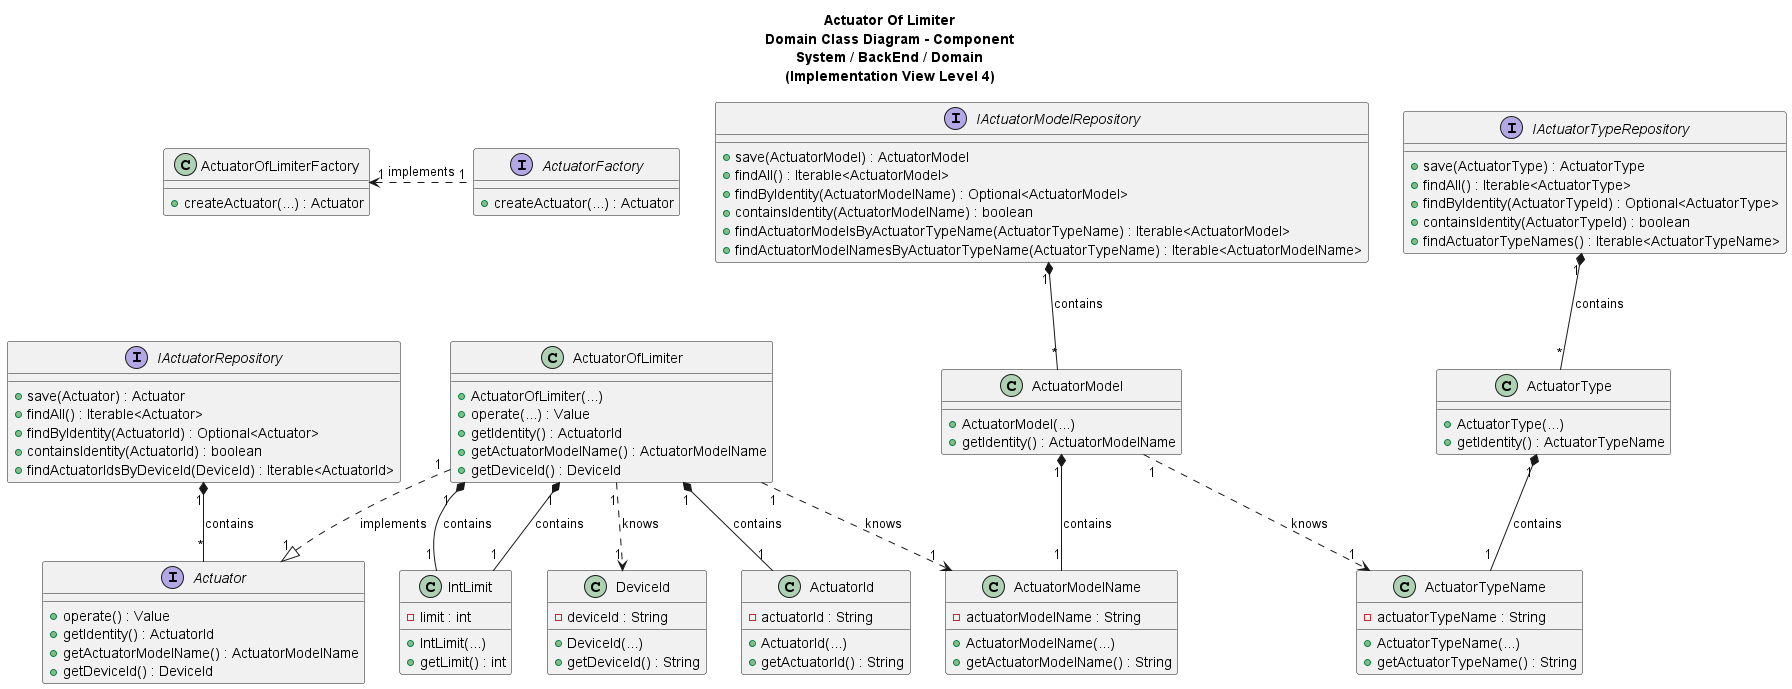

The diagram above was rendered by PlantUML. Its source (embedded in the PNG):
@startuml
'https://plantuml.com/class-diagram

title Actuator Of Limiter\nDomain Class Diagram - Component\nSystem / BackEnd / Domain\n(Implementation View Level 4)

/'
As Product Owner, I want the system to have a type of actuator that sets an
integer value in the range defined by [lower limit, upper limit].
'/

interface Actuator {
+ operate() : Value
+ getIdentity() : ActuatorId
+ getActuatorModelName() : ActuatorModelName
+ getDeviceId() : DeviceId
}

interface ActuatorFactory{
+ createActuator(...) : Actuator
}

class ActuatorOfLimiterFactory{
+ createActuator(...) : Actuator
}

class IntLimit {
- limit : int
+ IntLimit(...)
+ getLimit() : int
}

class ActuatorId {
- actuatorId : String
+ ActuatorId(...)
+ getActuatorId() : String
}

class ActuatorModelName {
- actuatorModelName : String
+ ActuatorModelName(...)
+ getActuatorModelName() : String
}

class ActuatorType {
+ ActuatorType(...)
+ getIdentity() : ActuatorTypeName
}

class ActuatorTypeName {
- actuatorTypeName : String
+ ActuatorTypeName(...)
+ getActuatorTypeName() : String
}

class ActuatorModel {
+ ActuatorModel(...)
+ getIdentity() : ActuatorModelName
}

interface IActuatorRepository {
+ save(Actuator) : Actuator
+ findAll() : Iterable<Actuator>
+ findByIdentity(ActuatorId) : Optional<Actuator>
+ containsIdentity(ActuatorId) : boolean
+ findActuatorIdsByDeviceId(DeviceId) : Iterable<ActuatorId>
}

interface IActuatorTypeRepository {
+ save(ActuatorType) : ActuatorType
+ findAll() : Iterable<ActuatorType>
+ findByIdentity(ActuatorTypeId) : Optional<ActuatorType>
+ containsIdentity(ActuatorTypeId) : boolean
+ findActuatorTypeNames() : Iterable<ActuatorTypeName>
}

interface IActuatorModelRepository {
+ save(ActuatorModel) : ActuatorModel
+ findAll() : Iterable<ActuatorModel>
+ findByIdentity(ActuatorModelName) : Optional<ActuatorModel>
+ containsIdentity(ActuatorModelName) : boolean
+ findActuatorModelsByActuatorTypeName(ActuatorTypeName) : Iterable<ActuatorModel>
+ findActuatorModelNamesByActuatorTypeName(ActuatorTypeName) : Iterable<ActuatorModelName>
}

class DeviceId{
- deviceId : String
+ DeviceId(...)
+ getDeviceId() : String
}

class ActuatorOfLimiter {
+ ActuatorOfLimiter(...)
+ operate(...) : Value
+ getIdentity() : ActuatorId
+ getActuatorModelName() : ActuatorModelName
+ getDeviceId() : DeviceId
}


ActuatorFactory "1" .l.> "1" ActuatorOfLimiterFactory : implements
ActuatorOfLimiter "1" ..> "1" DeviceId : knows

ActuatorModel "1" *-- "1" ActuatorModelName : contains
ActuatorModel "1" ..> "1" ActuatorTypeName: knows
ActuatorOfLimiter "1" ..> "1" ActuatorModelName : knows

ActuatorOfLimiter "1" *-- "1" ActuatorId : contains

ActuatorType "1" *-- "1" ActuatorTypeName : contains
ActuatorOfLimiter "1" ..|> "1" Actuator : implements


IActuatorRepository "1" *-- "*" Actuator : contains
IActuatorTypeRepository "1" *-- "*" ActuatorType : contains
IActuatorModelRepository "1" *-- "*" ActuatorModel : contains

ActuatorOfLimiter "1" *-- "1" IntLimit : contains
ActuatorOfLimiter "1" *-- "1" IntLimit : contains




@enduml